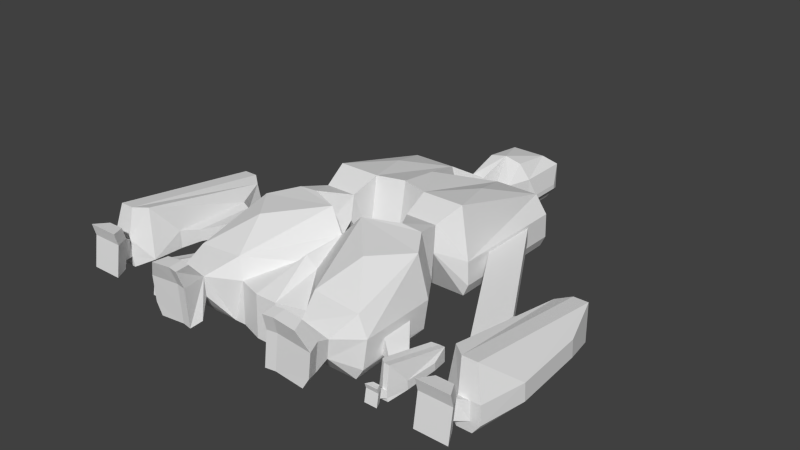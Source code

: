 # Source: hq.blend  (saved by Blender 2.64.2; exported with 4.5.12 LTS)
import bpy
from mathutils import Matrix  # noqa: F401  (used for matrix-valued properties, if any)

bpy.ops.wm.read_factory_settings(use_empty=True)
scene = bpy.context.scene
scene.name = 'Scene'

# ---- collections
col_collection_14 = bpy.data.collections.new('Collection 14'); scene.collection.children.link(col_collection_14)

# ---- world
world_world = bpy.data.worlds.new('World'); scene.world = world_world
world_world.color = (0.05088, 0.05088, 0.05088)
world_world.use_sun_shadow = False
world_world.sun_shadow_jitter_overblur = 0.0
world_world.cycles.sampling_method = 'MANUAL'
world_world.cycles.sample_map_resolution = 256

# ---- meshes
me_cube_001 = bpy.data.meshes.new('Cube.001')
me_cube_001.from_pydata([(2.455, 14.5, 0.0), (0.0, 14.5, 0.0), (2.455, 18.96, 0.0), (0.0, 18.96, 0.0), (2.838, 9.264, 0.0), (8.086, 9.264, 0.0), (2.838, -3.442, 0.0), (8.086, -3.442, 0.0), (4.587, -8.878, 0.0), (7.322, -8.79, 0.0), (1.936, -10.35, 0.0), (9.113, -11.47, 0.0), (4.745, -19.62, 0.0), (9.386, -19.57, 0.0), (5.55, -21.99, 3.199), (5.474, -23.35, 1.902), (7.902, -23.32, 1.592), (5.518, -24.7, 1.783), (8.4, -24.65, 1.427), (3.012, 14.5, 1.0), (0.0, 14.5, 1.0), (3.012, 19.82, 1.0), (0.0, 19.82, 1.0), (2.251, 11.84, 1.0), (0.8675, 11.84, 1.0), (2.838, 9.211, 1.16), (8.642, 9.211, 1.16), (2.838, -3.495, 1.251), (8.642, -3.495, 1.251), (3.171, -6.07, 5.077), (6.447, -6.07, 5.077), (4.688, -8.736, 1.589), (7.976, -8.63, 0.9492), (0.8789, -10.27, 0.0), (9.767, -11.31, 0.9417), (10.04, -19.41, 1.071), (8.531, -21.93, 2.833), (8.525, -23.29, 2.215), (5.639, -24.68, 2.962), (9.074, -24.6, 2.55), (3.012, 14.5, 3.792), (0.0, 14.5, 3.792), (3.012, 19.82, 3.792), (0.0, 19.82, 3.792), (2.251, 11.84, 3.792), (0.8675, 11.84, 3.792), (2.838, 9.098, 3.683), (8.642, 9.098, 3.683), (2.838, -3.609, 3.775), (8.642, -3.609, 3.775), (3.171, -5.623, 7.564), (6.447, -5.623, 7.564), (4.901, -8.434, 4.084), (8.19, -8.328, 3.79), (1.092, -9.971, 4.29), (9.981, -11.01, 3.782), (10.25, -19.1, 3.912), (8.723, -21.9, 4.709), (8.832, -23.23, 5.223), (5.895, -24.63, 5.471), (9.33, -24.56, 5.058), (1.803, 14.5, 5.24), (0.0, 14.5, 5.635), (1.803, 18.82, 4.707), (0.0, 18.82, 4.707), (2.838, 9.016, 5.496), (7.433, 9.016, 5.496), (2.838, -2.766, 8.646), (7.191, -2.766, 8.646), (5.119, -8.607, 8.479), (7.201, -8.519, 8.265), (1.721, -10.09, 8.578), (8.989, -11.18, 7.97), (4.462, -18.96, 6.233), (9.203, -18.93, 5.811), (5.741, -21.95, 5.075), (6.053, -23.83, 7.34), (7.833, -23.82, 7.098), (6.098, -25.17, 7.222), (8.331, -25.15, 6.933), (3.368, 15.43, 1.3), (3.368, 18.89, 1.3), (3.368, 15.43, 1.8), (3.368, 18.89, 1.8), (0.0, 6.373, 0.0), (0.0, -2.661, 0.0), (0.0, 6.32, 0.5046), (0.0, -2.714, 1.428), (0.0, 6.207, 3.029), (0.0, -2.828, 3.952), (0.0, 6.125, 4.841), (0.0, -1.965, 8.646), (8.642, 6.006, 1.813), (8.642, -0.3471, 1.859), (8.642, 5.95, 3.387), (8.642, -0.4037, 3.432), (16.09, -7.178, 1.488), (16.09, -13.53, 1.534), (16.09, -7.234, 2.75), (16.09, -13.59, 2.796), (16.91, -6.966, 1.161), (16.91, -15.24, 1.23), (16.91, -7.039, 3.054), (16.91, -15.31, 3.123), (17.34, -3.929, 0.4583), (17.34, -18.22, 1.024), (18.0, -4.056, 3.718), (18.0, -17.81, 6.166), (19.26, -2.995, 0.0), (19.26, -19.22, 0.0), (19.26, -3.052, 3.98), (19.26, -18.77, 6.166), (20.76, -2.995, 0.0), (20.76, -19.22, 0.0), (20.76, -3.052, 3.98), (20.76, -18.77, 6.166), (21.97, -7.171, 1.126), (22.6, -14.98, 1.4), (21.97, -7.296, 2.936), (22.6, -15.1, 3.21), (19.44, -19.27, 1.071), (19.44, -19.33, 2.983), (20.58, -19.27, 1.071), (20.58, -19.33, 2.983), (18.71, -20.52, 1.457), (18.71, -20.22, 3.339), (19.85, -20.52, 1.457), (19.85, -20.22, 3.339), (18.42, -20.89, 0.765), (18.42, -20.44, 3.809), (20.13, -20.89, 0.765), (20.13, -20.44, 3.809), (17.63, -22.39, 0.765), (17.63, -21.89, 3.977), (20.93, -22.39, 0.765), (20.93, -21.89, 3.977), (3.778, -19.33, 4.198), (4.449, -23.52, 1.902), (4.494, -24.87, 1.783), (4.614, -24.85, 2.962), (4.871, -24.8, 5.471), (3.562, -19.61, 0.0), (5.029, -24.0, 7.34), (5.074, -25.34, 7.222), (21.54, -19.33, 2.983), (21.56, -19.27, 1.071), (18.42, -20.77, 5.056), (20.13, -20.77, 5.056), (17.63, -22.22, 5.223), (20.93, -22.22, 5.223), (0.0, -10.87, 0.0), (0.0, -10.72, 4.377), (0.0, -10.78, 6.531), (1.132, -15.23, 5.353), (1.132, -20.27, 4.331), (1.132, -20.41, 0.0), (11.55, -15.41, 1.3), (11.55, -17.87, 1.3), (11.55, -15.43, 1.692), (11.55, -17.9, 1.71), (11.87, -14.79, 1.3), (11.87, -18.49, 1.3), (11.87, -14.82, 1.81), (11.87, -18.52, 1.837), (12.03, -13.43, 0.0), (12.03, -19.82, 0.2942), (12.29, -13.48, 1.761), (12.29, -19.64, 3.359), (12.78, -13.01, 0.0), (12.78, -20.27, 0.0), (12.78, -13.03, 1.48), (12.78, -20.07, 3.359), (13.36, -13.01, 0.0), (13.36, -20.27, 0.0), (13.36, -13.03, 1.48), (13.36, -20.07, 3.359), (13.83, -14.88, 0.3557), (13.83, -18.37, 0.3557), (13.83, -14.93, 1.089), (13.83, -18.43, 1.243), (12.85, -20.29, 0.3504), (12.85, -20.32, 1.093), (13.29, -20.29, 0.3504), (13.29, -20.32, 1.093), (12.57, -20.85, 0.5002), (12.57, -20.72, 1.231), (13.01, -20.85, 0.5002), (13.01, -20.72, 1.231), (12.46, -21.01, 0.2317), (12.46, -20.81, 1.414), (13.12, -21.01, 0.2317), (13.12, -20.81, 1.414), (12.15, -21.69, 0.2317), (12.15, -21.46, 1.479), (13.43, -21.69, 0.2317), (13.43, -21.46, 1.479), (12.46, -20.96, 1.898), (13.12, -20.96, 1.898), (12.15, -21.61, 1.963), (13.43, -21.61, 1.963), (9.909, -13.57, 1.3), (10.02, -16.97, 1.3), (9.998, -13.45, 2.896), (10.11, -16.84, 2.95), (-2.98e-08, -15.23, 6.423), (-2.98e-08, -20.27, 4.331), (-2.98e-08, -20.41, 0.0), (6.094, -14.79, 8.178), (5.075, 3.125, 7.555), (0.0, 2.08, 8.159)], [], [(2, 0, 1, 3), (49, 51, 30, 28), (57, 58, 37, 36), (36, 37, 16), (30, 32, 9), (34, 35, 13, 11), (27, 6, 29), (0, 23, 24, 1), (0, 2, 21, 19), (37, 39, 18, 16), (6, 7, 30, 29), (24, 20, 1), (13, 35, 36), (8, 10, 33, 31), (5, 23, 26), (32, 34, 11, 9), (7, 28, 30), (23, 0, 19), (17, 18, 39, 38), (40, 42, 63, 61), (29, 31, 52, 50), (24, 25, 46, 45), (58, 60, 39, 37), (51, 53, 32, 30), (44, 47, 26, 23), (38, 39, 60, 59), (56, 57, 36, 35), (31, 33, 54, 52), (20, 24, 45, 41), (53, 55, 34, 32), (27, 29, 50, 48), (23, 19, 40, 44), (63, 64, 62, 61), (65, 45, 46), (62, 41, 45), (77, 79, 60, 58), (48, 50, 67), (44, 61, 62, 45), (59, 60, 79, 78), (76, 78, 79, 77), (52, 54, 71, 69), (66, 68, 49, 47), (61, 44, 40), (70, 72, 55, 53), (44, 66, 47), (77, 57, 75, 76), (50, 52, 69), (72, 74, 56, 55), (4, 24, 23, 5), (24, 4, 25), (31, 29, 8), (29, 30, 9, 8), (51, 70, 53), (68, 51, 49), (68, 67, 50, 51), (74, 57, 56), (57, 77, 58), (74, 73, 75, 57), (70, 69, 71, 72), (208, 68, 66), (15, 16, 18, 17), (36, 14, 12, 13), (36, 16, 15, 14), (8, 9, 11, 13, 12, 10), (4, 5, 7, 6), (81, 80, 19, 21), (82, 83, 42, 40), (83, 81, 21, 42), (80, 82, 40, 19), (63, 42, 43, 64), (5, 26, 28, 7), (90, 209, 91, 67, 65), (46, 25, 86, 88), (91, 89, 48, 67), (88, 90, 65, 46), (4, 6, 85, 84), (25, 4, 84, 86), (27, 48, 89, 87), (6, 27, 87, 85), (45, 65, 66, 44), (51, 50, 69, 70), (93, 95, 49, 28), (94, 92, 26, 47), (47, 49, 95, 94), (92, 93, 28, 26), (94, 95, 99, 98), (97, 99, 95, 93), (98, 96, 92, 94), (96, 97, 93, 92), (100, 101, 97, 96), (98, 99, 103, 102), (101, 103, 99, 97), (102, 100, 96, 98), (106, 104, 100, 102), (104, 105, 101, 100), (102, 103, 107, 106), (105, 107, 103, 101), (121, 105, 120), (110, 108, 104, 106), (108, 109, 105, 104), (106, 107, 111, 110), (122, 123, 127, 126), (114, 112, 108, 110), (112, 113, 109, 108), (110, 111, 115, 114), (114, 115, 119, 118), (118, 116, 112, 114), (116, 117, 113, 112), (105, 109, 120), (121, 123, 115, 111), (122, 120, 109, 113), (128, 129, 125, 124), (123, 121, 125, 127), (120, 122, 126, 124), (124, 125, 121, 120), (128, 130, 134, 132), (126, 127, 131, 130), (127, 125, 129, 131), (124, 126, 130, 128), (134, 135, 133, 132), (132, 133, 129, 128), (130, 131, 135, 134), (131, 129, 146, 147), (42, 21, 22, 43), (21, 2, 3, 22), (139, 138, 17, 38), (38, 59, 140, 139), (15, 17, 138, 137), (151, 152, 71, 54), (142, 143, 78, 76), (14, 137, 138, 139, 140, 143, 142, 75), (143, 140, 59, 78), (75, 142, 76), (14, 15, 137), (154, 155, 141, 136), (33, 10, 12, 141), (14, 75, 73, 136, 141, 12), (145, 122, 113), (123, 122, 144), (122, 145, 144), (115, 123, 144), (115, 144, 119), (119, 144, 145), (145, 117, 119), (145, 113, 117), (147, 146, 148, 149), (149, 148, 133, 135), (148, 146, 129, 133), (147, 149, 135, 131), (153, 154, 136, 73), (54, 33, 150, 151), (33, 141, 155, 150), (152, 153, 73, 71), (160, 161, 157, 156), (158, 159, 163, 162), (161, 163, 159, 157), (162, 160, 156, 158), (166, 164, 160, 162), (164, 165, 161, 160), (162, 163, 167), (165, 167, 163, 161), (165, 169, 180), (170, 168, 164, 166), (168, 169, 165, 164), (166, 167, 171, 170), (182, 183, 187, 186), (174, 172, 168, 170), (172, 173, 169, 168), (170, 171, 175, 174), (174, 175, 179, 178), (178, 176, 172, 174), (181, 165, 180), (181, 183, 175, 171), (182, 180, 169, 173), (188, 189, 185, 184), (183, 181, 185, 187), (180, 182, 186, 184), (184, 185, 181, 180), (188, 190, 194, 192), (186, 187, 191, 190), (187, 185, 189, 191), (184, 186, 190, 188), (194, 195, 193, 192), (192, 193, 189, 188), (190, 191, 195, 194), (191, 189, 196, 197), (176, 178, 179, 177), (179, 183, 182), (175, 183, 179), (197, 196, 198, 199), (199, 198, 193, 195), (198, 196, 189, 193), (197, 199, 195, 191), (55, 56, 203, 202), (56, 35, 201, 203), (200, 201, 35, 34), (34, 55, 202, 200), (202, 158, 156, 200), (158, 202, 203, 159), (201, 157, 159, 203), (200, 156, 157, 201), (154, 205, 206, 155), (82, 80, 81, 83), (204, 205, 154, 153), (152, 204, 153), (206, 150, 155), (71, 73, 207), (207, 74, 72), (207, 72, 71), (73, 74, 207), (66, 65, 208), (65, 67, 208), (208, 67, 68), (116, 118, 119, 117), (121, 111, 107), (105, 121, 107), (166, 162, 167), (182, 177, 179), (182, 173, 177), (165, 181, 171), (165, 171, 167), (172, 176, 177, 173)])
me_cube_001.use_remesh_preserve_volume = False
me_cube_001.use_remesh_preserve_attributes = False
me_cube_001.use_mirror_vertex_groups = False
me_cube_001.update()

# ---- objects
ob_cube = bpy.data.objects.new('Cube', me_cube_001)

# ---- transforms, parenting, visibility, modifiers, constraints
ob_cube.location = (0.0, 0.0, 0.0)
ob_cube.lineart.crease_threshold = 0.0
_m = ob_cube.modifiers.new('Mirror', 'MIRROR')

# ---- collection membership
col_collection_14.objects.link(ob_cube)

# ---- scene / render settings (as saved in the file)
scene.frame_start = 1; scene.frame_end = 250; scene.frame_set(0)
scene.render.engine = 'BLENDER_EEVEE_NEXT'
scene.render.image_settings.color_mode = 'RGB'
scene.render.image_settings.compression = 90
scene.render.resolution_percentage = 50
scene.render.dither_intensity = 0.0
scene.render.bake_margin = 2
scene.render.bake_bias = 0.0
scene.cycles.use_denoising = False
scene.cycles.samples = 10
scene.cycles.sampling_pattern = 'TABULATED_SOBOL'
scene.cycles.light_sampling_threshold = 0.0
scene.cycles.use_adaptive_sampling = False
scene.cycles.use_light_tree = False
scene.cycles.blur_glossy = 0.0
scene.cycles.volume_bounces = 1
scene.cycles.pixel_filter_type = 'GAUSSIAN'
scene.cycles.sample_clamp_indirect = 0.0
scene.view_settings.view_transform = 'Standard'
bpy.context.view_layer.update()

# ---- added for rendering (the .blend has no active camera and no usable light): camera, sun
cam_auto = bpy.data.cameras.new('AutoCamera')
cam_auto.lens = 50.0
cam_auto.sensor_width = 36.0
cam_auto.clip_end = 1046.98
ob_auto_camera = bpy.data.objects.new('AutoCamera', cam_auto)
scene.collection.objects.link(ob_auto_camera)
ob_auto_camera.location = (59.657, -74.3491, 52.0485)
ob_auto_camera.rotation_euler = (1.09748, -7.21219e-08, 0.694738)
scene.camera = ob_auto_camera
light_auto_sun = bpy.data.lights.new('AutoSun', 'SUN')
light_auto_sun.energy = 3.0
light_auto_sun.angle = 0.0523599
ob_auto_sun = bpy.data.objects.new('AutoSun', light_auto_sun)
scene.collection.objects.link(ob_auto_sun)
ob_auto_sun.rotation_euler = (0.872665, 0.174533, 0.523599)
bpy.context.view_layer.update()
